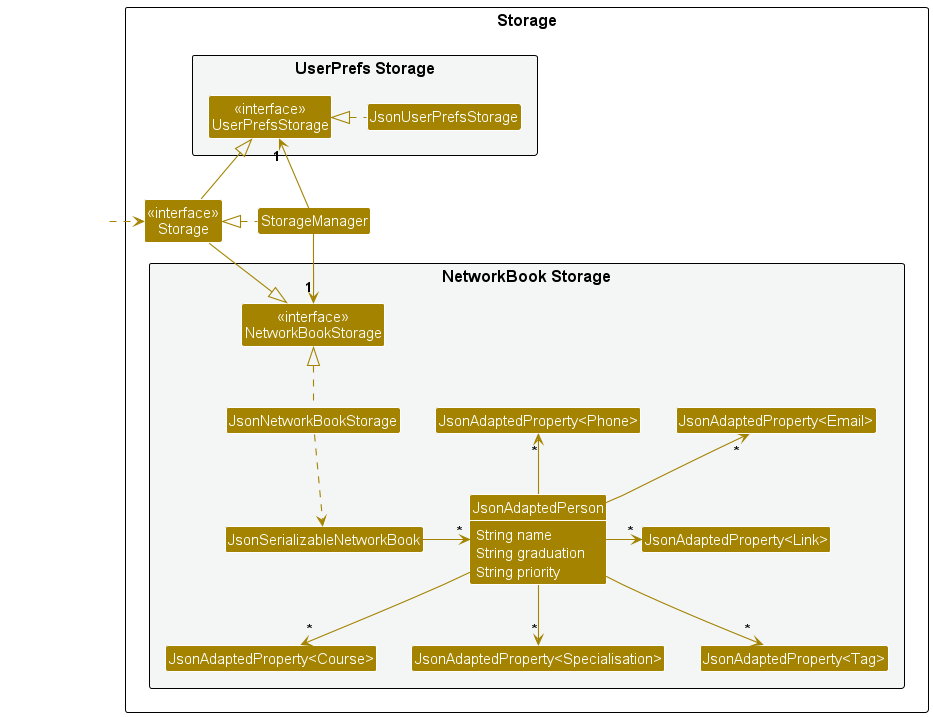

The diagram above was rendered by PlantUML. Its source (embedded in the PNG):
@startuml
!include style.puml
skinparam arrowThickness 1.1
skinparam arrowColor STORAGE_COLOR
skinparam classBackgroundColor STORAGE_COLOR
skinparam classAttributeIconSize 100

package Storage as StoragePackage {

package "UserPrefs Storage" #F4F6F6{
Class "<<interface>>\nUserPrefsStorage" as UserPrefsStorage
Class JsonUserPrefsStorage
}

Class "<<interface>>\nStorage" as Storage
Class StorageManager

package "NetworkBook Storage" #F4F6F6{
Class "<<interface>>\nNetworkBookStorage" as NetworkBookStorage
Class JsonNetworkBookStorage
Class JsonSerializableNetworkBook
Class JsonAdaptedPerson {
    String name
    String graduation
    String priority
}
Class "JsonAdaptedProperty<Phone>"
Class "JsonAdaptedProperty<Email>"
Class "JsonAdaptedProperty<Link>"
Class "JsonAdaptedProperty<Course>"
Class "JsonAdaptedProperty<Specialisation>"
Class "JsonAdaptedProperty<Tag>"
}

}

Class HiddenOutside #FFFFFF
HiddenOutside .r.> Storage

StorageManager .l.|> Storage
StorageManager -up-> "1" UserPrefsStorage
StorageManager -d-> "1" NetworkBookStorage

Storage -u-|> UserPrefsStorage
Storage -d-|> NetworkBookStorage

JsonUserPrefsStorage .l.|> UserPrefsStorage
JsonNetworkBookStorage .up.|> NetworkBookStorage
JsonNetworkBookStorage ..> JsonSerializableNetworkBook
JsonSerializableNetworkBook -r-> "*" JsonAdaptedPerson
JsonAdaptedPerson -u-> "*" "JsonAdaptedProperty<Phone>"
JsonAdaptedPerson -u-> "*" "JsonAdaptedProperty<Email>"
JsonAdaptedPerson -r-> "*" "JsonAdaptedProperty<Link>"
JsonAdaptedPerson -d-> "*" "JsonAdaptedProperty<Course>"
JsonAdaptedPerson -d-> "*" "JsonAdaptedProperty<Specialisation>"
JsonAdaptedPerson -d-> "*" "JsonAdaptedProperty<Tag>"

@enduml